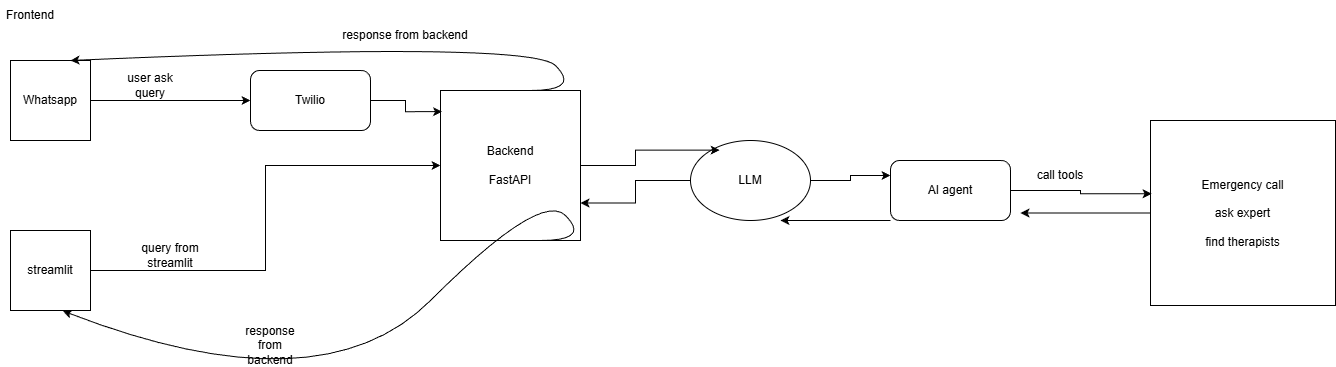

The diagram above was exported from draw.io. Its source (the exported page's mxGraphModel, read from the mxfile embedded in the PNG):
<mxGraphModel dx="1042" dy="527" grid="1" gridSize="10" guides="1" tooltips="1" connect="1" arrows="1" fold="1" page="1" pageScale="1" pageWidth="850" pageHeight="1100" math="0" shadow="0">
  <root>
    <mxCell id="0" />
    <mxCell id="1" parent="0" />
    <mxCell id="izC5wk0Qfdpehor6l8KR-9" edge="1" parent="1" source="izC5wk0Qfdpehor6l8KR-1" style="edgeStyle=orthogonalEdgeStyle;rounded=0;orthogonalLoop=1;jettySize=auto;html=1;" target="izC5wk0Qfdpehor6l8KR-8">
      <mxGeometry relative="1" as="geometry" />
    </mxCell>
    <mxCell id="izC5wk0Qfdpehor6l8KR-1" parent="1" style="whiteSpace=wrap;html=1;aspect=fixed;" value="Whatsapp" vertex="1">
      <mxGeometry height="80" width="80" x="40" y="70" as="geometry" />
    </mxCell>
    <mxCell id="izC5wk0Qfdpehor6l8KR-14" edge="1" parent="1" source="izC5wk0Qfdpehor6l8KR-2" style="edgeStyle=orthogonalEdgeStyle;rounded=0;orthogonalLoop=1;jettySize=auto;html=1;" target="izC5wk0Qfdpehor6l8KR-11">
      <mxGeometry relative="1" as="geometry" />
    </mxCell>
    <mxCell id="izC5wk0Qfdpehor6l8KR-2" parent="1" style="whiteSpace=wrap;html=1;aspect=fixed;" value="streamlit" vertex="1">
      <mxGeometry height="80" width="80" x="40" y="240" as="geometry" />
    </mxCell>
    <mxCell id="izC5wk0Qfdpehor6l8KR-3" parent="1" style="text;html=1;whiteSpace=wrap;strokeColor=none;fillColor=none;align=center;verticalAlign=middle;rounded=0;" value="Frontend" vertex="1">
      <mxGeometry height="30" width="60" x="30" y="10" as="geometry" />
    </mxCell>
    <mxCell id="izC5wk0Qfdpehor6l8KR-8" parent="1" style="rounded=1;whiteSpace=wrap;html=1;" value="Twilio" vertex="1">
      <mxGeometry height="60" width="120" x="280" y="80" as="geometry" />
    </mxCell>
    <mxCell id="izC5wk0Qfdpehor6l8KR-10" parent="1" style="text;html=1;whiteSpace=wrap;strokeColor=none;fillColor=none;align=center;verticalAlign=middle;rounded=0;" value="user ask query" vertex="1">
      <mxGeometry height="30" width="60" x="150" y="80" as="geometry" />
    </mxCell>
    <mxCell id="izC5wk0Qfdpehor6l8KR-11" parent="1" style="rounded=0;whiteSpace=wrap;html=1;" value="Backend&lt;div&gt;&lt;br&gt;&lt;/div&gt;&lt;div&gt;FastAPI&lt;/div&gt;" vertex="1">
      <mxGeometry height="150" width="140" x="470" y="100" as="geometry" />
    </mxCell>
    <mxCell id="izC5wk0Qfdpehor6l8KR-12" edge="1" parent="1" source="izC5wk0Qfdpehor6l8KR-8" style="edgeStyle=orthogonalEdgeStyle;rounded=0;orthogonalLoop=1;jettySize=auto;html=1;entryX=0.011;entryY=0.141;entryDx=0;entryDy=0;entryPerimeter=0;" target="izC5wk0Qfdpehor6l8KR-11">
      <mxGeometry relative="1" as="geometry" />
    </mxCell>
    <mxCell id="izC5wk0Qfdpehor6l8KR-15" parent="1" style="text;html=1;whiteSpace=wrap;strokeColor=none;fillColor=none;align=center;verticalAlign=middle;rounded=0;" value="query from streamlit" vertex="1">
      <mxGeometry height="30" width="60" x="170" y="250" as="geometry" />
    </mxCell>
    <mxCell id="izC5wk0Qfdpehor6l8KR-17" edge="1" parent="1" style="curved=1;endArrow=classic;html=1;rounded=0;entryX=0.75;entryY=0;entryDx=0;entryDy=0;" target="izC5wk0Qfdpehor6l8KR-1" value="">
      <mxGeometry height="50" relative="1" width="50" as="geometry">
        <Array as="points">
          <mxPoint x="610" y="100" />
          <mxPoint x="560" y="50" />
        </Array>
        <mxPoint x="560" y="100" as="sourcePoint" />
        <mxPoint x="610" y="50" as="targetPoint" />
      </mxGeometry>
    </mxCell>
    <mxCell id="izC5wk0Qfdpehor6l8KR-18" parent="1" style="text;html=1;whiteSpace=wrap;strokeColor=none;fillColor=none;align=center;verticalAlign=middle;rounded=0;" value="response from backend" vertex="1">
      <mxGeometry height="30" width="130" x="370" y="30" as="geometry" />
    </mxCell>
    <mxCell id="izC5wk0Qfdpehor6l8KR-20" edge="1" parent="1" style="curved=1;endArrow=classic;html=1;rounded=0;entryX=0.655;entryY=1.005;entryDx=0;entryDy=0;entryPerimeter=0;" target="izC5wk0Qfdpehor6l8KR-2" value="">
      <mxGeometry height="50" relative="1" width="50" as="geometry">
        <Array as="points">
          <mxPoint x="620" y="250" />
          <mxPoint x="570" y="200" />
          <mxPoint x="350" y="420" />
        </Array>
        <mxPoint x="570" y="250" as="sourcePoint" />
        <mxPoint x="620" y="200" as="targetPoint" />
      </mxGeometry>
    </mxCell>
    <mxCell id="izC5wk0Qfdpehor6l8KR-21" parent="1" style="text;html=1;whiteSpace=wrap;strokeColor=none;fillColor=none;align=center;verticalAlign=middle;rounded=0;" value="response from backend" vertex="1">
      <mxGeometry height="30" width="60" x="270" y="340" as="geometry" />
    </mxCell>
    <mxCell id="izC5wk0Qfdpehor6l8KR-27" edge="1" parent="1" source="izC5wk0Qfdpehor6l8KR-24" style="edgeStyle=orthogonalEdgeStyle;rounded=0;orthogonalLoop=1;jettySize=auto;html=1;entryX=1;entryY=0.75;entryDx=0;entryDy=0;" target="izC5wk0Qfdpehor6l8KR-11">
      <mxGeometry relative="1" as="geometry" />
    </mxCell>
    <mxCell id="izC5wk0Qfdpehor6l8KR-32" edge="1" parent="1" source="izC5wk0Qfdpehor6l8KR-24" style="edgeStyle=orthogonalEdgeStyle;rounded=0;orthogonalLoop=1;jettySize=auto;html=1;entryX=0;entryY=0.25;entryDx=0;entryDy=0;" target="izC5wk0Qfdpehor6l8KR-25">
      <mxGeometry relative="1" as="geometry" />
    </mxCell>
    <mxCell id="izC5wk0Qfdpehor6l8KR-24" parent="1" style="ellipse;whiteSpace=wrap;html=1;" value="LLM" vertex="1">
      <mxGeometry height="80" width="120" x="720" y="150" as="geometry" />
    </mxCell>
    <mxCell id="izC5wk0Qfdpehor6l8KR-25" parent="1" style="rounded=1;whiteSpace=wrap;html=1;" value="AI agent" vertex="1">
      <mxGeometry height="60" width="120" x="920" y="170" as="geometry" />
    </mxCell>
    <mxCell id="izC5wk0Qfdpehor6l8KR-26" edge="1" parent="1" source="izC5wk0Qfdpehor6l8KR-11" style="edgeStyle=orthogonalEdgeStyle;rounded=0;orthogonalLoop=1;jettySize=auto;html=1;entryX=0.243;entryY=0.12;entryDx=0;entryDy=0;entryPerimeter=0;" target="izC5wk0Qfdpehor6l8KR-24">
      <mxGeometry relative="1" as="geometry" />
    </mxCell>
    <mxCell id="izC5wk0Qfdpehor6l8KR-31" edge="1" parent="1" source="izC5wk0Qfdpehor6l8KR-25" style="endArrow=classic;html=1;rounded=0;exitX=0;exitY=1;exitDx=0;exitDy=0;entryX=0.75;entryY=1;entryDx=0;entryDy=0;entryPerimeter=0;" target="izC5wk0Qfdpehor6l8KR-24" value="">
      <mxGeometry height="50" relative="1" width="50" as="geometry">
        <mxPoint x="800" y="300" as="sourcePoint" />
        <mxPoint x="850" y="250" as="targetPoint" />
      </mxGeometry>
    </mxCell>
    <mxCell id="izC5wk0Qfdpehor6l8KR-38" edge="1" parent="1" source="izC5wk0Qfdpehor6l8KR-33" style="edgeStyle=orthogonalEdgeStyle;rounded=0;orthogonalLoop=1;jettySize=auto;html=1;">
      <mxGeometry relative="1" as="geometry">
        <mxPoint x="1050" y="222.5" as="targetPoint" />
      </mxGeometry>
    </mxCell>
    <mxCell id="izC5wk0Qfdpehor6l8KR-33" parent="1" style="whiteSpace=wrap;html=1;aspect=fixed;" value="Emergency call&lt;div&gt;&lt;br&gt;&lt;/div&gt;&lt;div&gt;ask expert&lt;/div&gt;&lt;div&gt;&lt;br&gt;&lt;/div&gt;&lt;div&gt;find therapists&lt;/div&gt;" vertex="1">
      <mxGeometry height="185" width="185" x="1180" y="130" as="geometry" />
    </mxCell>
    <mxCell id="izC5wk0Qfdpehor6l8KR-35" edge="1" parent="1" source="izC5wk0Qfdpehor6l8KR-25" style="edgeStyle=orthogonalEdgeStyle;rounded=0;orthogonalLoop=1;jettySize=auto;html=1;entryX=0.006;entryY=0.396;entryDx=0;entryDy=0;entryPerimeter=0;" target="izC5wk0Qfdpehor6l8KR-33">
      <mxGeometry relative="1" as="geometry" />
    </mxCell>
    <mxCell id="izC5wk0Qfdpehor6l8KR-37" parent="1" style="text;html=1;whiteSpace=wrap;strokeColor=none;fillColor=none;align=center;verticalAlign=middle;rounded=0;" value="call tools" vertex="1">
      <mxGeometry height="30" width="60" x="1060" y="170" as="geometry" />
    </mxCell>
  </root>
</mxGraphModel>